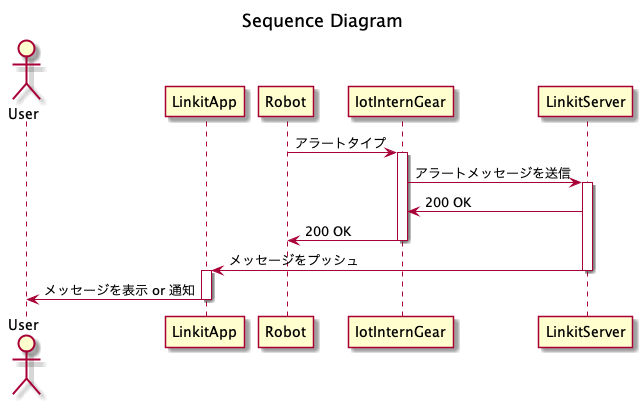

The diagram above was rendered by PlantUML. Its source (embedded in the PNG):
@startuml SequenceDiagram
title: Sequence Diagram

actor User
participant LinkitApp
participant Robot
participant IotInternGear
participant LinkitServer

Robot -> IotInternGear: アラートタイプ
activate IotInternGear
IotInternGear -> LinkitServer: アラートメッセージを送信
activate LinkitServer
LinkitServer -> IotInternGear: 200 OK
IotInternGear -> Robot: 200 OK
deactivate IotInternGear

LinkitServer -> LinkitApp: メッセージをプッシュ
deactivate LinkitServer
activate LinkitApp
LinkitApp -> User: メッセージを表示 or 通知
deactivate LinkitApp

@enduml